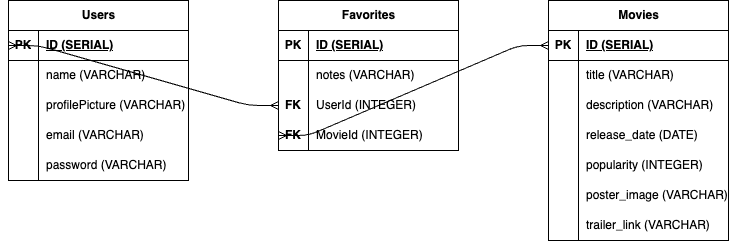

The diagram above was exported from draw.io. Its source (the exported page's mxGraphModel, read from the mxfile embedded in the PNG):
<mxGraphModel dx="773" dy="571" grid="1" gridSize="10" guides="1" tooltips="1" connect="1" arrows="1" fold="1" page="1" pageScale="1" pageWidth="850" pageHeight="1100" math="0" shadow="0">
  <root>
    <mxCell id="0" />
    <mxCell id="1" parent="0" />
    <mxCell id="2" value="Movies" style="shape=table;startSize=30;container=1;collapsible=1;childLayout=tableLayout;fixedRows=1;rowLines=0;fontStyle=1;align=center;resizeLast=1;html=1;" vertex="1" parent="1">
      <mxGeometry x="610" y="90" width="180" height="240" as="geometry" />
    </mxCell>
    <mxCell id="3" value="" style="shape=tableRow;horizontal=0;startSize=0;swimlaneHead=0;swimlaneBody=0;fillColor=none;collapsible=0;dropTarget=0;points=[[0,0.5],[1,0.5]];portConstraint=eastwest;top=0;left=0;right=0;bottom=1;" vertex="1" parent="2">
      <mxGeometry y="30" width="180" height="30" as="geometry" />
    </mxCell>
    <mxCell id="4" value="PK" style="shape=partialRectangle;connectable=0;fillColor=none;top=0;left=0;bottom=0;right=0;fontStyle=1;overflow=hidden;whiteSpace=wrap;html=1;" vertex="1" parent="3">
      <mxGeometry width="30" height="30" as="geometry">
        <mxRectangle width="30" height="30" as="alternateBounds" />
      </mxGeometry>
    </mxCell>
    <mxCell id="5" value="ID (SERIAL)" style="shape=partialRectangle;connectable=0;fillColor=none;top=0;left=0;bottom=0;right=0;align=left;spacingLeft=6;fontStyle=5;overflow=hidden;whiteSpace=wrap;html=1;" vertex="1" parent="3">
      <mxGeometry x="30" width="150" height="30" as="geometry">
        <mxRectangle width="150" height="30" as="alternateBounds" />
      </mxGeometry>
    </mxCell>
    <mxCell id="6" value="" style="shape=tableRow;horizontal=0;startSize=0;swimlaneHead=0;swimlaneBody=0;fillColor=none;collapsible=0;dropTarget=0;points=[[0,0.5],[1,0.5]];portConstraint=eastwest;top=0;left=0;right=0;bottom=0;" vertex="1" parent="2">
      <mxGeometry y="60" width="180" height="30" as="geometry" />
    </mxCell>
    <mxCell id="7" value="" style="shape=partialRectangle;connectable=0;fillColor=none;top=0;left=0;bottom=0;right=0;editable=1;overflow=hidden;whiteSpace=wrap;html=1;" vertex="1" parent="6">
      <mxGeometry width="30" height="30" as="geometry">
        <mxRectangle width="30" height="30" as="alternateBounds" />
      </mxGeometry>
    </mxCell>
    <mxCell id="8" value="title (VARCHAR)" style="shape=partialRectangle;connectable=0;fillColor=none;top=0;left=0;bottom=0;right=0;align=left;spacingLeft=6;overflow=hidden;whiteSpace=wrap;html=1;" vertex="1" parent="6">
      <mxGeometry x="30" width="150" height="30" as="geometry">
        <mxRectangle width="150" height="30" as="alternateBounds" />
      </mxGeometry>
    </mxCell>
    <mxCell id="9" value="" style="shape=tableRow;horizontal=0;startSize=0;swimlaneHead=0;swimlaneBody=0;fillColor=none;collapsible=0;dropTarget=0;points=[[0,0.5],[1,0.5]];portConstraint=eastwest;top=0;left=0;right=0;bottom=0;" vertex="1" parent="2">
      <mxGeometry y="90" width="180" height="30" as="geometry" />
    </mxCell>
    <mxCell id="10" value="" style="shape=partialRectangle;connectable=0;fillColor=none;top=0;left=0;bottom=0;right=0;editable=1;overflow=hidden;whiteSpace=wrap;html=1;" vertex="1" parent="9">
      <mxGeometry width="30" height="30" as="geometry">
        <mxRectangle width="30" height="30" as="alternateBounds" />
      </mxGeometry>
    </mxCell>
    <mxCell id="11" value="description (VARCHAR)" style="shape=partialRectangle;connectable=0;fillColor=none;top=0;left=0;bottom=0;right=0;align=left;spacingLeft=6;overflow=hidden;whiteSpace=wrap;html=1;" vertex="1" parent="9">
      <mxGeometry x="30" width="150" height="30" as="geometry">
        <mxRectangle width="150" height="30" as="alternateBounds" />
      </mxGeometry>
    </mxCell>
    <mxCell id="12" value="" style="shape=tableRow;horizontal=0;startSize=0;swimlaneHead=0;swimlaneBody=0;fillColor=none;collapsible=0;dropTarget=0;points=[[0,0.5],[1,0.5]];portConstraint=eastwest;top=0;left=0;right=0;bottom=0;" vertex="1" parent="2">
      <mxGeometry y="120" width="180" height="30" as="geometry" />
    </mxCell>
    <mxCell id="13" value="" style="shape=partialRectangle;connectable=0;fillColor=none;top=0;left=0;bottom=0;right=0;editable=1;overflow=hidden;whiteSpace=wrap;html=1;" vertex="1" parent="12">
      <mxGeometry width="30" height="30" as="geometry">
        <mxRectangle width="30" height="30" as="alternateBounds" />
      </mxGeometry>
    </mxCell>
    <mxCell id="14" value="release_date (DATE)" style="shape=partialRectangle;connectable=0;fillColor=none;top=0;left=0;bottom=0;right=0;align=left;spacingLeft=6;overflow=hidden;whiteSpace=wrap;html=1;" vertex="1" parent="12">
      <mxGeometry x="30" width="150" height="30" as="geometry">
        <mxRectangle width="150" height="30" as="alternateBounds" />
      </mxGeometry>
    </mxCell>
    <mxCell id="28" value="" style="shape=tableRow;horizontal=0;startSize=0;swimlaneHead=0;swimlaneBody=0;fillColor=none;collapsible=0;dropTarget=0;points=[[0,0.5],[1,0.5]];portConstraint=eastwest;top=0;left=0;right=0;bottom=0;" vertex="1" parent="2">
      <mxGeometry y="150" width="180" height="30" as="geometry" />
    </mxCell>
    <mxCell id="29" value="" style="shape=partialRectangle;connectable=0;fillColor=none;top=0;left=0;bottom=0;right=0;editable=1;overflow=hidden;whiteSpace=wrap;html=1;" vertex="1" parent="28">
      <mxGeometry width="30" height="30" as="geometry">
        <mxRectangle width="30" height="30" as="alternateBounds" />
      </mxGeometry>
    </mxCell>
    <mxCell id="30" value="popularity (INTEGER)" style="shape=partialRectangle;connectable=0;fillColor=none;top=0;left=0;bottom=0;right=0;align=left;spacingLeft=6;overflow=hidden;whiteSpace=wrap;html=1;" vertex="1" parent="28">
      <mxGeometry x="30" width="150" height="30" as="geometry">
        <mxRectangle width="150" height="30" as="alternateBounds" />
      </mxGeometry>
    </mxCell>
    <mxCell id="31" value="" style="shape=tableRow;horizontal=0;startSize=0;swimlaneHead=0;swimlaneBody=0;fillColor=none;collapsible=0;dropTarget=0;points=[[0,0.5],[1,0.5]];portConstraint=eastwest;top=0;left=0;right=0;bottom=0;" vertex="1" parent="2">
      <mxGeometry y="180" width="180" height="30" as="geometry" />
    </mxCell>
    <mxCell id="32" value="" style="shape=partialRectangle;connectable=0;fillColor=none;top=0;left=0;bottom=0;right=0;editable=1;overflow=hidden;whiteSpace=wrap;html=1;" vertex="1" parent="31">
      <mxGeometry width="30" height="30" as="geometry">
        <mxRectangle width="30" height="30" as="alternateBounds" />
      </mxGeometry>
    </mxCell>
    <mxCell id="33" value="poster_image (VARCHAR)" style="shape=partialRectangle;connectable=0;fillColor=none;top=0;left=0;bottom=0;right=0;align=left;spacingLeft=6;overflow=hidden;whiteSpace=wrap;html=1;" vertex="1" parent="31">
      <mxGeometry x="30" width="150" height="30" as="geometry">
        <mxRectangle width="150" height="30" as="alternateBounds" />
      </mxGeometry>
    </mxCell>
    <mxCell id="53" value="" style="shape=tableRow;horizontal=0;startSize=0;swimlaneHead=0;swimlaneBody=0;fillColor=none;collapsible=0;dropTarget=0;points=[[0,0.5],[1,0.5]];portConstraint=eastwest;top=0;left=0;right=0;bottom=0;" vertex="1" parent="2">
      <mxGeometry y="210" width="180" height="30" as="geometry" />
    </mxCell>
    <mxCell id="54" value="" style="shape=partialRectangle;connectable=0;fillColor=none;top=0;left=0;bottom=0;right=0;editable=1;overflow=hidden;whiteSpace=wrap;html=1;" vertex="1" parent="53">
      <mxGeometry width="30" height="30" as="geometry">
        <mxRectangle width="30" height="30" as="alternateBounds" />
      </mxGeometry>
    </mxCell>
    <mxCell id="55" value="trailer_link (VARCHAR)" style="shape=partialRectangle;connectable=0;fillColor=none;top=0;left=0;bottom=0;right=0;align=left;spacingLeft=6;overflow=hidden;whiteSpace=wrap;html=1;" vertex="1" parent="53">
      <mxGeometry x="30" width="150" height="30" as="geometry">
        <mxRectangle width="150" height="30" as="alternateBounds" />
      </mxGeometry>
    </mxCell>
    <mxCell id="15" value="Users" style="shape=table;startSize=30;container=1;collapsible=1;childLayout=tableLayout;fixedRows=1;rowLines=0;fontStyle=1;align=center;resizeLast=1;html=1;" vertex="1" parent="1">
      <mxGeometry x="70" y="90" width="180" height="180" as="geometry" />
    </mxCell>
    <mxCell id="16" value="" style="shape=tableRow;horizontal=0;startSize=0;swimlaneHead=0;swimlaneBody=0;fillColor=none;collapsible=0;dropTarget=0;points=[[0,0.5],[1,0.5]];portConstraint=eastwest;top=0;left=0;right=0;bottom=1;" vertex="1" parent="15">
      <mxGeometry y="30" width="180" height="30" as="geometry" />
    </mxCell>
    <mxCell id="17" value="PK" style="shape=partialRectangle;connectable=0;fillColor=none;top=0;left=0;bottom=0;right=0;fontStyle=1;overflow=hidden;whiteSpace=wrap;html=1;" vertex="1" parent="16">
      <mxGeometry width="30" height="30" as="geometry">
        <mxRectangle width="30" height="30" as="alternateBounds" />
      </mxGeometry>
    </mxCell>
    <mxCell id="18" value="ID (SERIAL)" style="shape=partialRectangle;connectable=0;fillColor=none;top=0;left=0;bottom=0;right=0;align=left;spacingLeft=6;fontStyle=5;overflow=hidden;whiteSpace=wrap;html=1;" vertex="1" parent="16">
      <mxGeometry x="30" width="150" height="30" as="geometry">
        <mxRectangle width="150" height="30" as="alternateBounds" />
      </mxGeometry>
    </mxCell>
    <mxCell id="19" value="" style="shape=tableRow;horizontal=0;startSize=0;swimlaneHead=0;swimlaneBody=0;fillColor=none;collapsible=0;dropTarget=0;points=[[0,0.5],[1,0.5]];portConstraint=eastwest;top=0;left=0;right=0;bottom=0;" vertex="1" parent="15">
      <mxGeometry y="60" width="180" height="30" as="geometry" />
    </mxCell>
    <mxCell id="20" value="" style="shape=partialRectangle;connectable=0;fillColor=none;top=0;left=0;bottom=0;right=0;editable=1;overflow=hidden;whiteSpace=wrap;html=1;" vertex="1" parent="19">
      <mxGeometry width="30" height="30" as="geometry">
        <mxRectangle width="30" height="30" as="alternateBounds" />
      </mxGeometry>
    </mxCell>
    <mxCell id="21" value="name (VARCHAR)" style="shape=partialRectangle;connectable=0;fillColor=none;top=0;left=0;bottom=0;right=0;align=left;spacingLeft=6;overflow=hidden;whiteSpace=wrap;html=1;" vertex="1" parent="19">
      <mxGeometry x="30" width="150" height="30" as="geometry">
        <mxRectangle width="150" height="30" as="alternateBounds" />
      </mxGeometry>
    </mxCell>
    <mxCell id="22" value="" style="shape=tableRow;horizontal=0;startSize=0;swimlaneHead=0;swimlaneBody=0;fillColor=none;collapsible=0;dropTarget=0;points=[[0,0.5],[1,0.5]];portConstraint=eastwest;top=0;left=0;right=0;bottom=0;" vertex="1" parent="15">
      <mxGeometry y="90" width="180" height="30" as="geometry" />
    </mxCell>
    <mxCell id="23" value="" style="shape=partialRectangle;connectable=0;fillColor=none;top=0;left=0;bottom=0;right=0;editable=1;overflow=hidden;whiteSpace=wrap;html=1;" vertex="1" parent="22">
      <mxGeometry width="30" height="30" as="geometry">
        <mxRectangle width="30" height="30" as="alternateBounds" />
      </mxGeometry>
    </mxCell>
    <mxCell id="24" value="profilePicture (VARCHAR)" style="shape=partialRectangle;connectable=0;fillColor=none;top=0;left=0;bottom=0;right=0;align=left;spacingLeft=6;overflow=hidden;whiteSpace=wrap;html=1;" vertex="1" parent="22">
      <mxGeometry x="30" width="150" height="30" as="geometry">
        <mxRectangle width="150" height="30" as="alternateBounds" />
      </mxGeometry>
    </mxCell>
    <mxCell id="25" value="" style="shape=tableRow;horizontal=0;startSize=0;swimlaneHead=0;swimlaneBody=0;fillColor=none;collapsible=0;dropTarget=0;points=[[0,0.5],[1,0.5]];portConstraint=eastwest;top=0;left=0;right=0;bottom=0;" vertex="1" parent="15">
      <mxGeometry y="120" width="180" height="30" as="geometry" />
    </mxCell>
    <mxCell id="26" value="" style="shape=partialRectangle;connectable=0;fillColor=none;top=0;left=0;bottom=0;right=0;editable=1;overflow=hidden;whiteSpace=wrap;html=1;" vertex="1" parent="25">
      <mxGeometry width="30" height="30" as="geometry">
        <mxRectangle width="30" height="30" as="alternateBounds" />
      </mxGeometry>
    </mxCell>
    <mxCell id="27" value="email (VARCHAR)" style="shape=partialRectangle;connectable=0;fillColor=none;top=0;left=0;bottom=0;right=0;align=left;spacingLeft=6;overflow=hidden;whiteSpace=wrap;html=1;" vertex="1" parent="25">
      <mxGeometry x="30" width="150" height="30" as="geometry">
        <mxRectangle width="150" height="30" as="alternateBounds" />
      </mxGeometry>
    </mxCell>
    <mxCell id="34" value="" style="shape=tableRow;horizontal=0;startSize=0;swimlaneHead=0;swimlaneBody=0;fillColor=none;collapsible=0;dropTarget=0;points=[[0,0.5],[1,0.5]];portConstraint=eastwest;top=0;left=0;right=0;bottom=0;" vertex="1" parent="15">
      <mxGeometry y="150" width="180" height="30" as="geometry" />
    </mxCell>
    <mxCell id="35" value="" style="shape=partialRectangle;connectable=0;fillColor=none;top=0;left=0;bottom=0;right=0;editable=1;overflow=hidden;whiteSpace=wrap;html=1;" vertex="1" parent="34">
      <mxGeometry width="30" height="30" as="geometry">
        <mxRectangle width="30" height="30" as="alternateBounds" />
      </mxGeometry>
    </mxCell>
    <mxCell id="36" value="password (VARCHAR)" style="shape=partialRectangle;connectable=0;fillColor=none;top=0;left=0;bottom=0;right=0;align=left;spacingLeft=6;overflow=hidden;whiteSpace=wrap;html=1;" vertex="1" parent="34">
      <mxGeometry x="30" width="150" height="30" as="geometry">
        <mxRectangle width="150" height="30" as="alternateBounds" />
      </mxGeometry>
    </mxCell>
    <mxCell id="37" value="Favorites" style="shape=table;startSize=30;container=1;collapsible=1;childLayout=tableLayout;fixedRows=1;rowLines=0;fontStyle=1;align=center;resizeLast=1;html=1;" vertex="1" parent="1">
      <mxGeometry x="340" y="90" width="180" height="150" as="geometry" />
    </mxCell>
    <mxCell id="38" value="" style="shape=tableRow;horizontal=0;startSize=0;swimlaneHead=0;swimlaneBody=0;fillColor=none;collapsible=0;dropTarget=0;points=[[0,0.5],[1,0.5]];portConstraint=eastwest;top=0;left=0;right=0;bottom=1;" vertex="1" parent="37">
      <mxGeometry y="30" width="180" height="30" as="geometry" />
    </mxCell>
    <mxCell id="39" value="PK" style="shape=partialRectangle;connectable=0;fillColor=none;top=0;left=0;bottom=0;right=0;fontStyle=1;overflow=hidden;whiteSpace=wrap;html=1;" vertex="1" parent="38">
      <mxGeometry width="30" height="30" as="geometry">
        <mxRectangle width="30" height="30" as="alternateBounds" />
      </mxGeometry>
    </mxCell>
    <mxCell id="40" value="ID (SERIAL)" style="shape=partialRectangle;connectable=0;fillColor=none;top=0;left=0;bottom=0;right=0;align=left;spacingLeft=6;fontStyle=5;overflow=hidden;whiteSpace=wrap;html=1;" vertex="1" parent="38">
      <mxGeometry x="30" width="150" height="30" as="geometry">
        <mxRectangle width="150" height="30" as="alternateBounds" />
      </mxGeometry>
    </mxCell>
    <mxCell id="41" value="" style="shape=tableRow;horizontal=0;startSize=0;swimlaneHead=0;swimlaneBody=0;fillColor=none;collapsible=0;dropTarget=0;points=[[0,0.5],[1,0.5]];portConstraint=eastwest;top=0;left=0;right=0;bottom=0;" vertex="1" parent="37">
      <mxGeometry y="60" width="180" height="30" as="geometry" />
    </mxCell>
    <mxCell id="42" value="" style="shape=partialRectangle;connectable=0;fillColor=none;top=0;left=0;bottom=0;right=0;editable=1;overflow=hidden;whiteSpace=wrap;html=1;" vertex="1" parent="41">
      <mxGeometry width="30" height="30" as="geometry">
        <mxRectangle width="30" height="30" as="alternateBounds" />
      </mxGeometry>
    </mxCell>
    <mxCell id="43" value="notes (VARCHAR)" style="shape=partialRectangle;connectable=0;fillColor=none;top=0;left=0;bottom=0;right=0;align=left;spacingLeft=6;overflow=hidden;whiteSpace=wrap;html=1;" vertex="1" parent="41">
      <mxGeometry x="30" width="150" height="30" as="geometry">
        <mxRectangle width="150" height="30" as="alternateBounds" />
      </mxGeometry>
    </mxCell>
    <mxCell id="44" value="" style="shape=tableRow;horizontal=0;startSize=0;swimlaneHead=0;swimlaneBody=0;fillColor=none;collapsible=0;dropTarget=0;points=[[0,0.5],[1,0.5]];portConstraint=eastwest;top=0;left=0;right=0;bottom=0;" vertex="1" parent="37">
      <mxGeometry y="90" width="180" height="30" as="geometry" />
    </mxCell>
    <mxCell id="45" value="&lt;b&gt;FK&lt;/b&gt;" style="shape=partialRectangle;connectable=0;fillColor=none;top=0;left=0;bottom=0;right=0;editable=1;overflow=hidden;whiteSpace=wrap;html=1;" vertex="1" parent="44">
      <mxGeometry width="30" height="30" as="geometry">
        <mxRectangle width="30" height="30" as="alternateBounds" />
      </mxGeometry>
    </mxCell>
    <mxCell id="46" value="UserId (INTEGER)" style="shape=partialRectangle;connectable=0;fillColor=none;top=0;left=0;bottom=0;right=0;align=left;spacingLeft=6;overflow=hidden;whiteSpace=wrap;html=1;" vertex="1" parent="44">
      <mxGeometry x="30" width="150" height="30" as="geometry">
        <mxRectangle width="150" height="30" as="alternateBounds" />
      </mxGeometry>
    </mxCell>
    <mxCell id="47" value="" style="shape=tableRow;horizontal=0;startSize=0;swimlaneHead=0;swimlaneBody=0;fillColor=none;collapsible=0;dropTarget=0;points=[[0,0.5],[1,0.5]];portConstraint=eastwest;top=0;left=0;right=0;bottom=0;" vertex="1" parent="37">
      <mxGeometry y="120" width="180" height="30" as="geometry" />
    </mxCell>
    <mxCell id="48" value="&lt;b&gt;FK&lt;/b&gt;" style="shape=partialRectangle;connectable=0;fillColor=none;top=0;left=0;bottom=0;right=0;editable=1;overflow=hidden;whiteSpace=wrap;html=1;" vertex="1" parent="47">
      <mxGeometry width="30" height="30" as="geometry">
        <mxRectangle width="30" height="30" as="alternateBounds" />
      </mxGeometry>
    </mxCell>
    <mxCell id="49" value="MovieId (INTEGER)" style="shape=partialRectangle;connectable=0;fillColor=none;top=0;left=0;bottom=0;right=0;align=left;spacingLeft=6;overflow=hidden;whiteSpace=wrap;html=1;" vertex="1" parent="47">
      <mxGeometry x="30" width="150" height="30" as="geometry">
        <mxRectangle width="150" height="30" as="alternateBounds" />
      </mxGeometry>
    </mxCell>
    <mxCell id="51" value="" style="edgeStyle=entityRelationEdgeStyle;fontSize=12;html=1;endArrow=ERmany;startArrow=ERmany;exitX=0;exitY=0.5;exitDx=0;exitDy=0;entryX=0;entryY=0.5;entryDx=0;entryDy=0;" edge="1" parent="1" source="16" target="44">
      <mxGeometry width="100" height="100" relative="1" as="geometry">
        <mxPoint x="280" y="350" as="sourcePoint" />
        <mxPoint x="380" y="250" as="targetPoint" />
      </mxGeometry>
    </mxCell>
    <mxCell id="52" value="" style="edgeStyle=entityRelationEdgeStyle;fontSize=12;html=1;endArrow=ERmany;startArrow=ERmany;exitX=0;exitY=0.5;exitDx=0;exitDy=0;entryX=0;entryY=0.5;entryDx=0;entryDy=0;" edge="1" parent="1" source="47" target="3">
      <mxGeometry width="100" height="100" relative="1" as="geometry">
        <mxPoint x="450" y="350" as="sourcePoint" />
        <mxPoint x="550" y="250" as="targetPoint" />
      </mxGeometry>
    </mxCell>
  </root>
</mxGraphModel>